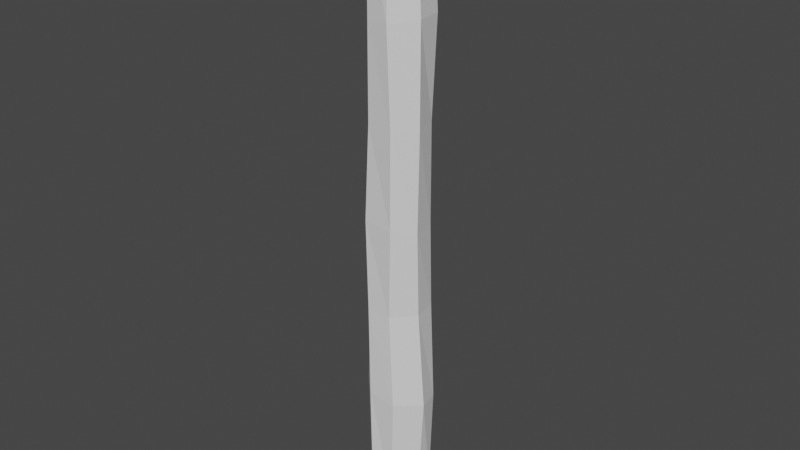 # Source: Wooden_Column_01.blend  (saved by Blender 2.92.15; exported with 4.5.12 LTS)
import bpy
from mathutils import Matrix  # noqa: F401  (used for matrix-valued properties, if any)

bpy.ops.wm.read_factory_settings(use_empty=True)
scene = bpy.context.scene
scene.name = 'Scene'

# ---- world
world_world = bpy.data.worlds.new('World'); scene.world = world_world
world_world.use_nodes = True; world_world.node_tree.nodes.clear()
_N = world_world.node_tree.nodes; _L = world_world.node_tree.links
n0 = _N.new('ShaderNodeOutputWorld'); n0.name = 'World Output'; n0.location = (300, 300)
n1 = _N.new('ShaderNodeBackground'); n1.name = 'Background'; n1.location = (10, 300)
n1.inputs[0].default_value = (0.05088, 0.05088, 0.05088, 1.0)
_L.new(n1.outputs[0], n0.inputs[0])
n0.is_active_output = True
world_world.color = (0.05088, 0.05088, 0.05088)
world_world.use_sun_shadow = False
world_world.sun_shadow_jitter_overblur = 0.0

# ---- meshes
me_cylinder = bpy.data.meshes.new('Cylinder')
me_cylinder.from_pydata([(0.03057, 0.466, -4.495), (0.007216, 0.3959, 4.445), (0.4129, 0.2554, -4.658), (0.3213, 0.3099, 4.416), (0.4308, -0.05935, -4.767), (0.3937, -0.1139, 4.518), (0.1808, -0.4039, -4.677), (0.1731, -0.4244, 4.468), (-0.1738, -0.4437, -4.452), (-0.193, -0.4005, 4.405), (-0.4296, -0.174, -4.462), (-0.432, -0.09519, 4.406), (-0.3542, 0.2731, -4.449), (-0.3461, 0.2534, 4.396), (-0.02507, 0.5182, -0.05108), (0.3672, 0.2665, -0.07158), (0.478, -0.1684, -0.06729), (0.2311, -0.4667, 0.02467), (-0.2535, -0.4333, 0.04392), (-0.5104, -0.127, 0.04032), (-0.3632, 0.3409, 0.06197), (-0.07688, 0.4917, 1.447), (0.345, 0.2894, 1.495), (0.4746, -0.1304, 1.472), (0.2575, -0.4864, 1.525), (-0.1884, -0.4198, 1.516), (-0.4582, -0.0963, 1.549), (-0.414, 0.285, 1.547), (-0.01339, 0.4843, 3.022), (0.4016, 0.3147, 3.012), (0.4755, -0.1271, 3.024), (0.2024, -0.4888, 2.992), (-0.1794, -0.4206, 2.94), (-0.4332, -0.05734, 3.023), (-0.3926, 0.3082, 3.01), (0.3733, 0.2999, -1.427), (0.453, -0.09854, -1.427), (0.1731, -0.4316, -1.422), (-0.2206, -0.4336, -1.42), (-0.4603, -0.09456, -1.389), (-0.3174, 0.3437, -1.311), (0.00554, 0.4914, -1.376), (0.4457, 0.2969, -3.054), (0.5484, -0.07042, -3.005), (0.2655, -0.4627, -2.929), (-0.1876, -0.456, -2.881), (-0.5318, -0.1027, -2.926), (-0.4282, 0.3201, -2.859), (-0.002044, 0.4975, -2.929), (0.05211, -0.01539, -4.989), (0.003022, -0.04133, 4.739)], [], [(28, 1, 3, 29), (29, 3, 5, 30), (30, 5, 7, 31), (31, 7, 9, 32), (32, 9, 11, 33), (3, 50, 5), (33, 11, 13, 34), (34, 13, 1, 28), (0, 49, 12), (40, 20, 14, 41), (39, 19, 20, 40), (38, 18, 19, 39), (37, 17, 18, 38), (36, 16, 17, 37), (35, 15, 16, 36), (41, 14, 15, 35), (20, 27, 21, 14), (19, 26, 27, 20), (18, 25, 26, 19), (17, 24, 25, 18), (16, 23, 24, 17), (15, 22, 23, 16), (14, 21, 22, 15), (27, 34, 28, 21), (26, 33, 34, 27), (25, 32, 33, 26), (24, 31, 32, 25), (23, 30, 31, 24), (22, 29, 30, 23), (21, 28, 29, 22), (48, 41, 35, 42), (42, 35, 36, 43), (43, 36, 37, 44), (44, 37, 38, 45), (45, 38, 39, 46), (46, 39, 40, 47), (47, 40, 41, 48), (12, 47, 48, 0), (10, 46, 47, 12), (8, 45, 46, 10), (6, 44, 45, 8), (4, 43, 44, 6), (2, 42, 43, 4), (0, 48, 42, 2), (10, 49, 8), (8, 49, 6), (49, 4, 6), (49, 2, 4), (49, 0, 2), (12, 49, 10), (7, 50, 9), (50, 1, 13), (9, 50, 11), (13, 11, 50), (50, 3, 1), (5, 50, 7)])
_uv = me_cylinder.uv_layers.new(name='UVMap')
_uv.uv.foreach_set('vector', [1.0, 0.9172, 1.0, 1.0, 0.8571, 1.0, 0.8571, 0.9172, 0.8571, 0.9172, 0.8571, 1.0, 0.7143, 1.0, 0.7143, 0.9172, 0.7143, 0.9172, 0.7143, 1.0, 0.5714, 1.0, 0.5714, 0.9172, 0.5714, 0.9172, 0.5714, 1.0, 0.4286, 1.0, 0.4286, 0.9172, 0.4286, 0.9172, 0.4286, 1.0, 0.2857, 1.0, 0.2857, 0.9172, 0.4376, 0.3996, 0.2383, 0.2506, 0.484, 0.1966, 0.2857, 0.9172, 0.2857, 1.0, 0.1429, 1.0, 0.1429, 0.9172, 0.1429, 0.9172, 0.1429, 1.0, 2.98e-08, 1.0, 2.98e-08, 0.9172, 0.75, 0.49, 0.749, 0.2436, 0.5624, 0.3996, 0.1429, 0.6737, 0.1429, 0.75, 2.98e-08, 0.75, 2.98e-08, 0.6737, 0.2857, 0.6737, 0.2857, 0.75, 0.1429, 0.75, 0.1429, 0.6737, 0.4286, 0.6737, 0.4286, 0.75, 0.2857, 0.75, 0.2857, 0.6737, 0.5714, 0.6737, 0.5714, 0.75, 0.4286, 0.75, 0.4286, 0.6737, 0.7143, 0.6737, 0.7143, 0.75, 0.5714, 0.75, 0.5714, 0.6737, 0.8571, 0.6737, 0.8571, 0.75, 0.7143, 0.75, 0.7143, 0.6737, 1.0, 0.6737, 1.0, 0.75, 0.8571, 0.75, 0.8571, 0.6737, 0.1429, 0.75, 0.1429, 0.8344, 2.98e-08, 0.8344, 2.98e-08, 0.75, 0.2857, 0.75, 0.2857, 0.8344, 0.1429, 0.8344, 0.1429, 0.75, 0.4286, 0.75, 0.4286, 0.8344, 0.2857, 0.8344, 0.2857, 0.75, 0.5714, 0.75, 0.5714, 0.8344, 0.4286, 0.8344, 0.4286, 0.75, 0.7143, 0.75, 0.7143, 0.8344, 0.5714, 0.8344, 0.5714, 0.75, 0.8571, 0.75, 0.8571, 0.8344, 0.7143, 0.8344, 0.7143, 0.75, 1.0, 0.75, 1.0, 0.8344, 0.8571, 0.8344, 0.8571, 0.75, 0.1429, 0.8344, 0.1429, 0.9172, 2.98e-08, 0.9172, 2.98e-08, 0.8344, 0.2857, 0.8344, 0.2857, 0.9172, 0.1429, 0.9172, 0.1429, 0.8344, 0.4286, 0.8344, 0.4286, 0.9172, 0.2857, 0.9172, 0.2857, 0.8344, 0.5714, 0.8344, 0.5714, 0.9172, 0.4286, 0.9172, 0.4286, 0.8344, 0.7143, 0.8344, 0.7143, 0.9172, 0.5714, 0.9172, 0.5714, 0.8344, 0.8571, 0.8344, 0.8571, 0.9172, 0.7143, 0.9172, 0.7143, 0.8344, 1.0, 0.8344, 1.0, 0.9172, 0.8571, 0.9172, 0.8571, 0.8344, 1.0, 0.5869, 1.0, 0.6737, 0.8571, 0.6737, 0.8571, 0.5869, 0.8571, 0.5869, 0.8571, 0.6737, 0.7143, 0.6737, 0.7143, 0.5869, 0.7143, 0.5869, 0.7143, 0.6737, 0.5714, 0.6737, 0.5714, 0.5869, 0.5714, 0.5869, 0.5714, 0.6737, 0.4286, 0.6737, 0.4286, 0.5869, 0.4286, 0.5869, 0.4286, 0.6737, 0.2857, 0.6737, 0.2857, 0.5869, 0.2857, 0.5869, 0.2857, 0.6737, 0.1429, 0.6737, 0.1429, 0.5869, 0.1429, 0.5869, 0.1429, 0.6737, 2.98e-08, 0.6737, 2.98e-08, 0.5869, 0.1429, 0.5, 0.1429, 0.5869, 2.98e-08, 0.5869, 2.98e-08, 0.5, 0.2857, 0.5, 0.2857, 0.5869, 0.1429, 0.5869, 0.1429, 0.5, 0.4286, 0.5, 0.4286, 0.5869, 0.2857, 0.5869, 0.2857, 0.5, 0.5714, 0.5, 0.5714, 0.5869, 0.4286, 0.5869, 0.4286, 0.5, 0.7143, 0.5, 0.7143, 0.5869, 0.5714, 0.5869, 0.5714, 0.5, 0.8571, 0.5, 0.8571, 0.5869, 0.7143, 0.5869, 0.7143, 0.5, 1.0, 0.5, 1.0, 0.5869, 0.8571, 0.5869, 0.8571, 0.5, 0.516, 0.1966, 0.749, 0.2436, 0.6459, 0.03377, 0.6459, 0.03377, 0.749, 0.2436, 0.8541, 0.03377, 0.749, 0.2436, 0.984, 0.1966, 0.8541, 0.03377, 0.749, 0.2436, 0.9376, 0.3996, 0.984, 0.1966, 0.749, 0.2436, 0.75, 0.49, 0.9376, 0.3996, 0.5624, 0.3996, 0.749, 0.2436, 0.516, 0.1966, 0.3541, 0.03377, 0.2383, 0.2506, 0.1459, 0.03377, 0.2383, 0.2506, 0.25, 0.49, 0.06236, 0.3996, 0.1459, 0.03377, 0.2383, 0.2506, 0.01602, 0.1966, 0.06236, 0.3996, 0.01602, 0.1966, 0.2383, 0.2506, 0.2383, 0.2506, 0.4376, 0.3996, 0.25, 0.49, 0.484, 0.1966, 0.2383, 0.2506, 0.3541, 0.03377])
me_cylinder.use_remesh_fix_poles = True
me_cylinder.use_remesh_preserve_attributes = False
me_cylinder.use_mirror_vertex_groups = False
me_cylinder.update()

# ---- objects
ob_wooden_column_01 = bpy.data.objects.new('Wooden Column 01', me_cylinder)

# ---- transforms, parenting, visibility, modifiers, constraints
ob_wooden_column_01.location = (0.0, 0.0, 0.0)
ob_wooden_column_01.lineart.crease_threshold = 0.0

# ---- collection membership
scene.collection.objects.link(ob_wooden_column_01)

# ---- scene / render settings (as saved in the file)
scene.frame_start = 1; scene.frame_end = 250; scene.frame_set(1)
scene.render.engine = 'BLENDER_EEVEE_NEXT'
scene.cycles.use_denoising = False
scene.cycles.samples = 128
scene.cycles.sampling_pattern = 'TABULATED_SOBOL'
scene.cycles.use_adaptive_sampling = False
scene.cycles.use_light_tree = False
scene.view_settings.view_transform = 'Filmic'
bpy.context.view_layer.update()

# ---- added for rendering (the .blend has no active camera and no usable light): camera, sun
cam_auto = bpy.data.cameras.new('AutoCamera')
cam_auto.lens = 50.0
cam_auto.sensor_width = 36.0
cam_auto.clip_end = 1000.0
ob_auto_camera = bpy.data.objects.new('AutoCamera', cam_auto)
scene.collection.objects.link(ob_auto_camera)
ob_auto_camera.location = (9.11167, -10.9093, 7.15773)
ob_auto_camera.rotation_euler = (1.09748, -7.21219e-08, 0.694738)
scene.camera = ob_auto_camera
light_auto_sun = bpy.data.lights.new('AutoSun', 'SUN')
light_auto_sun.energy = 3.0
light_auto_sun.angle = 0.0523599
ob_auto_sun = bpy.data.objects.new('AutoSun', light_auto_sun)
scene.collection.objects.link(ob_auto_sun)
ob_auto_sun.rotation_euler = (0.872665, 0.174533, 0.523599)
bpy.context.view_layer.update()
